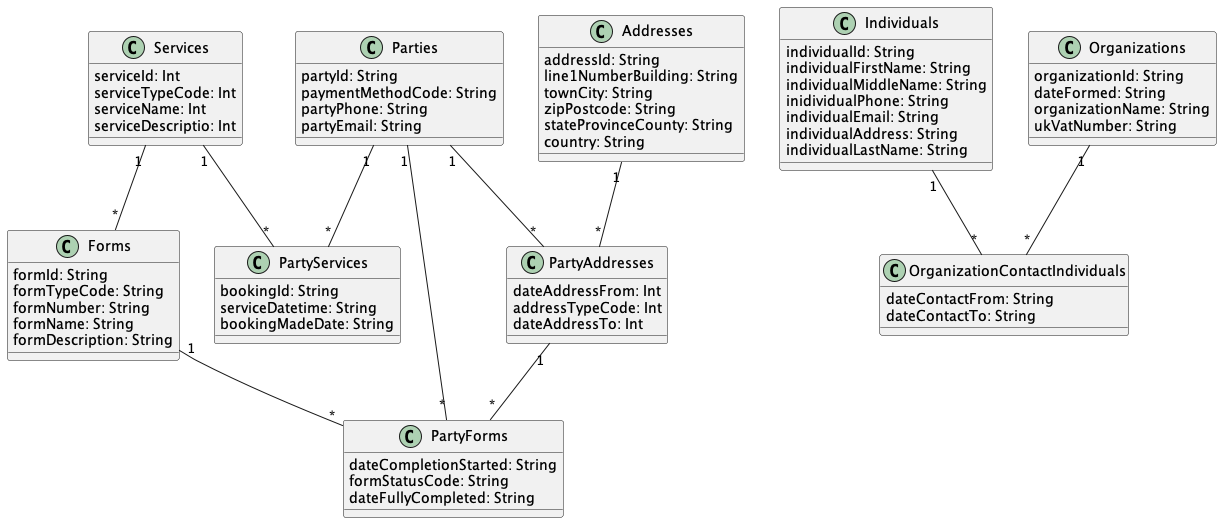

The diagram above was rendered by PlantUML. Its source (embedded in the PNG):
@startuml "EGovernment"


class Addresses{
  addressId: String
  line1NumberBuilding: String
  townCity: String
  zipPostcode: String
  stateProvinceCounty: String
  country: String
}

class Services{
  serviceId: Int
  serviceTypeCode: Int
  serviceName: Int
  serviceDescriptio: Int
}

class Forms{
  formId: String
  formTypeCode: String
  formNumber: String
  formName: String
  formDescription: String
}

class Individuals{
  individualId: String
  individualFirstName: String
  individualMiddleName: String
  inidividualPhone: String
  individualEmail: String
  individualAddress: String
  individualLastName: String
}

class Organizations{
  organizationId: String
  dateFormed: String
  organizationName: String
  ukVatNumber: String
}

class Parties{
  partyId: String
  paymentMethodCode: String
  partyPhone: String
  partyEmail: String
}

class OrganizationContactIndividuals{
  dateContactFrom: String
  dateContactTo: String
}

class PartyAddresses{
  dateAddressFrom: Int
  addressTypeCode: Int
  dateAddressTo: Int
}

class PartyForms{
  dateCompletionStarted: String
  formStatusCode: String
  dateFullyCompleted: String
}

class PartyServices{
  bookingId: String
  serviceDatetime: String
  bookingMadeDate: String
}



Addresses "1" -- "*" PartyAddresses

Services "1" -- "*" Forms

Services "1" -- "*" PartyServices

Forms "1" -- "*" PartyForms

Individuals "1" -- "*" OrganizationContactIndividuals

Organizations "1" -- "*" OrganizationContactIndividuals

Parties "1" -- "*" PartyAddresses

Parties "1" -- "*" PartyForms

Parties "1" -- "*" PartyServices

PartyAddresses "1" -- "*" PartyForms


@enduml